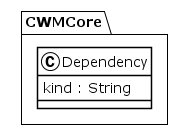

The diagram above was rendered by PlantUML. Its source (embedded in the PNG):
@startuml
!theme plain
package CWMCore {
class Dependency {
	 kind : String
}
}
@enduml